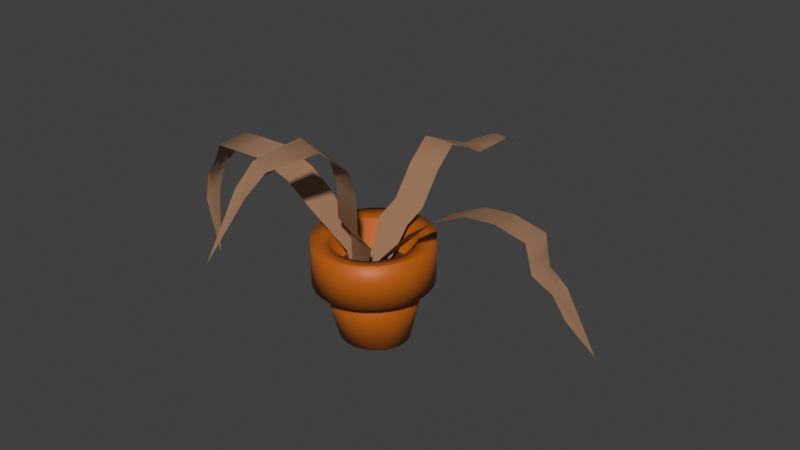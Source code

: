 # Source: maceta_1_.blend  (saved by Blender 4.5.88; exported with 4.5.12 LTS)
import bpy
from mathutils import Matrix  # noqa: F401  (used for matrix-valued properties, if any)

bpy.ops.wm.read_factory_settings(use_empty=True)
scene = bpy.context.scene
scene.name = 'Scene'

# ---- collections
col_collection = bpy.data.collections.new('Collection'); scene.collection.children.link(col_collection)

# ---- materials (node trees are filled in below, after node groups)
mat_material_003 = bpy.data.materials.new('Material.003')
mat_material_003.use_transparent_shadow = False
mat_material_004 = bpy.data.materials.new('Material.004')
mat_material_004.use_transparent_shadow = False
mat_material_005 = bpy.data.materials.new('Material.005')
mat_material_005.use_transparent_shadow = False
mat_material_006 = bpy.data.materials.new('Material.006')
mat_material_006.use_transparent_shadow = False

# ---- material node trees
mat_material_003.use_nodes = True; mat_material_003.node_tree.nodes.clear()
_N = mat_material_003.node_tree.nodes; _L = mat_material_003.node_tree.links
n0 = _N.new('ShaderNodeBsdfPrincipled'); n0.name = 'Principled BSDF'; n0.location = (10, 300)
n0.distribution = 'GGX'
n0.subsurface_method = 'RANDOM_WALK_SKIN'
n0.inputs[3].default_value = 1.45
n0.inputs[27].default_value = (0.0, 0.0, 0.0, 1.0)
n0.inputs[28].default_value = 1.0
n1 = _N.new('ShaderNodeOutputMaterial'); n1.name = 'Material Output'; n1.location = (300, 300)
_L.new(n0.outputs[0], n1.inputs[0])
n1.is_active_output = True
mat_material_004.use_nodes = True; mat_material_004.node_tree.nodes.clear()
_N = mat_material_004.node_tree.nodes; _L = mat_material_004.node_tree.links
n0 = _N.new('ShaderNodeBsdfPrincipled'); n0.name = 'Principled BSDF'; n0.location = (10, 300)
n0.distribution = 'GGX'
n0.subsurface_method = 'RANDOM_WALK_SKIN'
n0.inputs[0].default_value = (0.3506, 0.19, 0.1051, 1.0)
n0.inputs[3].default_value = 1.45
n0.inputs[27].default_value = (0.0, 0.0, 0.0, 1.0)
n0.inputs[28].default_value = 1.0
n1 = _N.new('ShaderNodeOutputMaterial'); n1.name = 'Material Output'; n1.location = (300, 300)
_L.new(n0.outputs[0], n1.inputs[0])
n1.is_active_output = True
mat_material_005.use_nodes = True; mat_material_005.node_tree.nodes.clear()
_N = mat_material_005.node_tree.nodes; _L = mat_material_005.node_tree.links
n0 = _N.new('ShaderNodeBsdfPrincipled'); n0.name = 'Principled BSDF'; n0.location = (10, 300)
n0.distribution = 'GGX'
n0.subsurface_method = 'RANDOM_WALK_SKIN'
n0.inputs[0].default_value = (0.07658, 0.02862, 0.02233, 1.0)
n0.inputs[3].default_value = 1.45
n0.inputs[27].default_value = (0.0, 0.0, 0.0, 1.0)
n0.inputs[28].default_value = 1.0
n1 = _N.new('ShaderNodeOutputMaterial'); n1.name = 'Material Output'; n1.location = (300, 300)
_L.new(n0.outputs[0], n1.inputs[0])
n1.is_active_output = True
mat_material_006.use_nodes = True; mat_material_006.node_tree.nodes.clear()
_N = mat_material_006.node_tree.nodes; _L = mat_material_006.node_tree.links
n0 = _N.new('ShaderNodeBsdfPrincipled'); n0.name = 'Principled BSDF'; n0.location = (10, 300)
n0.distribution = 'GGX'
n0.subsurface_method = 'RANDOM_WALK_SKIN'
n0.inputs[0].default_value = (0.477, 0.1046, 0.0001538, 1.0)
n0.inputs[3].default_value = 1.45
n0.inputs[27].default_value = (0.0, 0.0, 0.0, 1.0)
n0.inputs[28].default_value = 1.0
n1 = _N.new('ShaderNodeOutputMaterial'); n1.name = 'Material Output'; n1.location = (300, 300)
_L.new(n0.outputs[0], n1.inputs[0])
n1.is_active_output = True

# ---- world
world_world = bpy.data.worlds.new('World'); scene.world = world_world
world_world.use_nodes = True; world_world.node_tree.nodes.clear()
_N = world_world.node_tree.nodes; _L = world_world.node_tree.links
n0 = _N.new('ShaderNodeOutputWorld'); n0.name = 'World Output'; n0.location = (200, 100)
n1 = _N.new('ShaderNodeBackground'); n1.name = 'Background'; n1.location = (-200, 100)
n1.inputs[0].default_value = (0.05088, 0.05088, 0.05088, 1.0)
_L.new(n1.outputs[0], n0.inputs[0])
n0.is_active_output = True
world_world.color = (0.05088, 0.05088, 0.05088)
world_world.use_sun_shadow = False
world_world.sun_shadow_jitter_overblur = 0.0

# ---- meshes
me_cylinder = bpy.data.meshes.new('Cylinder')
me_cylinder.from_pydata([(-3.614e-09, 0.6599, -0.6575), (6.691e-09, 0.5677, -0.4357), (0.1443, 0.6472, -0.6575), (0.1108, 0.5568, -0.4357), (0.2831, 0.6096, -0.6575), (0.2173, 0.5245, -0.4357), (0.411, 0.5487, -0.6575), (0.3154, 0.472, -0.4357), (0.523, 0.4666, -0.6575), (0.4014, 0.4014, -0.4357), (0.615, 0.3666, -0.6575), (0.472, 0.3154, -0.4357), (0.6834, 0.2525, -0.6575), (0.5245, 0.2173, -0.4357), (0.7255, 0.1287, -0.6575), (0.5568, 0.1108, -0.4357), (0.7397, -6.255e-09, -0.6575), (0.5677, 2.743e-09, -0.4357), (0.7255, -0.1287, -0.6575), (0.5568, -0.1108, -0.4357), (0.6834, -0.2525, -0.6575), (0.5245, -0.2173, -0.4357), (0.615, -0.3666, -0.6575), (0.472, -0.3154, -0.4357), (0.523, -0.4666, -0.6575), (0.4014, -0.4014, -0.4357), (0.411, -0.5487, -0.6575), (0.3154, -0.472, -0.4357), (0.2831, -0.6096, -0.6575), (0.2173, -0.5245, -0.4357), (0.1443, -0.6472, -0.6575), (0.1108, -0.5568, -0.4357), (-3.614e-09, -0.6599, -0.6575), (6.691e-09, -0.5677, -0.4357), (-0.1443, -0.6472, -0.6575), (-0.1108, -0.5568, -0.4357), (-0.2831, -0.6096, -0.6575), (-0.2173, -0.5245, -0.4357), (-0.411, -0.5487, -0.6575), (-0.3154, -0.472, -0.4357), (-0.523, -0.4666, -0.6575), (-0.4014, -0.4014, -0.4357), (-0.615, -0.3666, -0.6575), (-0.472, -0.3154, -0.4357), (-0.6834, -0.2525, -0.6575), (-0.5245, -0.2173, -0.4357), (-0.7255, -0.1287, -0.6575), (-0.5568, -0.1108, -0.4357), (-0.7397, -6.255e-09, -0.6575), (-0.5677, 2.743e-09, -0.4357), (-0.7255, 0.1287, -0.6575), (-0.5568, 0.1108, -0.4357), (-0.6834, 0.2525, -0.6575), (-0.5245, 0.2173, -0.4357), (-0.615, 0.3666, -0.6575), (-0.472, 0.3154, -0.4357), (-0.523, 0.4666, -0.6575), (-0.4014, 0.4014, -0.4357), (-0.411, 0.5487, -0.6575), (-0.3154, 0.472, -0.4357), (-0.2831, 0.6096, -0.6575), (-0.2173, 0.5245, -0.4357), (-0.1443, 0.6472, -0.6575), (-0.1108, 0.5568, -0.4357), (0.0, 1.0, 0.3759), (0.1951, 0.9808, 0.3759), (0.3827, 0.9239, 0.3759), (0.5556, 0.8315, 0.3759), (0.7071, 0.7071, 0.3759), (0.8315, 0.5556, 0.3759), (0.9239, 0.3827, 0.3759), (0.9808, 0.1951, 0.3759), (1.0, 0.0, 0.3759), (0.9808, -0.1951, 0.3759), (0.9239, -0.3827, 0.3759), (0.8315, -0.5556, 0.3759), (0.7071, -0.7071, 0.3759), (0.5556, -0.8315, 0.3759), (0.3827, -0.9239, 0.3759), (0.1951, -0.9808, 0.3759), (0.0, -1.0, 0.3759), (-0.1951, -0.9808, 0.3759), (-0.3827, -0.9239, 0.3759), (-0.5556, -0.8315, 0.3759), (-0.7071, -0.7071, 0.3759), (-0.8315, -0.5556, 0.3759), (-0.9239, -0.3827, 0.3759), (-0.9808, -0.1951, 0.3759), (-1.0, 0.0, 0.3759), (-0.9808, 0.1951, 0.3759), (-0.9239, 0.3827, 0.3759), (-0.8315, 0.5556, 0.3759), (-0.7071, 0.7071, 0.3759), (-0.5556, 0.8315, 0.3759), (-0.3827, 0.9239, 0.3759), (-0.1951, 0.9808, 0.3759), (0.1951, 0.9808, 1.0), (0.0, 1.0, 1.0), (0.3827, 0.9239, 1.0), (0.5556, 0.8315, 1.0), (0.7071, 0.7071, 1.0), (0.8315, 0.5556, 1.0), (0.9239, 0.3827, 1.0), (0.9808, 0.1951, 1.0), (1.0, 0.0, 1.0), (0.9808, -0.1951, 1.0), (0.9239, -0.3827, 1.0), (0.8315, -0.5556, 1.0), (0.7071, -0.7071, 1.0), (0.5556, -0.8315, 1.0), (0.3827, -0.9239, 1.0), (0.1951, -0.9808, 1.0), (0.0, -1.0, 1.0), (-0.1951, -0.9808, 1.0), (-0.3827, -0.9239, 1.0), (-0.5556, -0.8315, 1.0), (-0.7071, -0.7071, 1.0), (-0.8315, -0.5556, 1.0), (-0.9239, -0.3827, 1.0), (-0.9808, -0.1951, 1.0), (-1.0, 0.0, 1.0), (-0.9808, 0.1951, 1.0), (-0.9239, 0.3827, 1.0), (-0.8315, 0.5556, 1.0), (-0.7071, 0.7071, 1.0), (-0.5556, 0.8315, 1.0), (-0.3827, 0.9239, 1.0), (-0.1951, 0.9808, 1.0), (0.1644, 0.8264, 1.0), (0.0, 0.8426, 1.0), (0.3225, 0.7785, 1.0), (0.4681, 0.7006, 1.0), (0.5958, 0.5958, 1.0), (0.7006, 0.4681, 1.0), (0.7785, 0.3225, 1.0), (0.8264, 0.1644, 1.0), (0.8426, 0.0, 1.0), (0.8264, -0.1644, 1.0), (0.7785, -0.3225, 1.0), (0.7006, -0.4681, 1.0), (0.5958, -0.5958, 1.0), (0.4681, -0.7006, 1.0), (0.3225, -0.7785, 1.0), (0.1644, -0.8264, 1.0), (0.0, -0.8426, 1.0), (-0.1644, -0.8264, 1.0), (-0.3225, -0.7785, 1.0), (-0.4681, -0.7006, 1.0), (-0.5958, -0.5958, 1.0), (-0.7006, -0.4681, 1.0), (-0.7785, -0.3225, 1.0), (-0.8264, -0.1644, 1.0), (-0.8426, 0.0, 1.0), (-0.8264, 0.1644, 1.0), (-0.7785, 0.3225, 1.0), (-0.7006, 0.4681, 1.0), (-0.5958, 0.5958, 1.0), (-0.4681, 0.7006, 1.0), (-0.3225, 0.7785, 1.0), (-0.1644, 0.8264, 1.0), (-0.4564, 1.102, 1.06), (-0.6626, 0.9916, 1.06), (-0.8433, 0.8433, 1.06), (-0.9916, 0.6626, 1.06), (-1.102, 0.4564, 1.06), (-1.17, 0.2327, 1.06), (-1.193, -7.498e-10, 1.06), (-1.17, -0.2327, 1.06), (-1.102, -0.4564, 1.06), (-0.9916, -0.6626, 1.06), (-0.8433, -0.8433, 1.06), (-0.6626, -0.9916, 1.06), (-0.4564, -1.102, 1.06), (-0.2327, -1.17, 1.06), (-5.395e-10, -1.193, 1.06), (0.2327, -1.17, 1.06), (0.4564, -1.102, 1.06), (0.6626, -0.9916, 1.06), (0.8433, -0.8433, 1.06), (0.9916, -0.6626, 1.06), (1.102, -0.4564, 1.06), (1.17, -0.2327, 1.06), (1.193, -7.498e-10, 1.06), (1.17, 0.2327, 1.06), (1.102, 0.4564, 1.06), (0.9916, 0.6626, 1.06), (0.8433, 0.8433, 1.06), (0.6626, 0.9916, 1.06), (0.4564, 1.102, 1.06), (-5.395e-10, 1.193, 0.688), (-5.395e-10, 1.193, 1.06), (0.2327, 1.17, 1.06), (0.1951, 0.9808, 1.0), (0.0, 1.0, 1.0), (0.3827, 0.9239, 1.0), (0.5556, 0.8315, 1.0), (0.7071, 0.7071, 1.0), (0.8315, 0.5556, 1.0), (0.9239, 0.3827, 1.0), (0.9808, 0.1951, 1.0), (1.0, 0.0, 1.0), (0.9808, -0.1951, 1.0), (0.9239, -0.3827, 1.0), (0.8315, -0.5556, 1.0), (0.7071, -0.7071, 1.0), (0.5556, -0.8315, 1.0), (0.3827, -0.9239, 1.0), (0.1951, -0.9808, 1.0), (0.0, -1.0, 1.0), (-0.1951, -0.9808, 1.0), (-0.3827, -0.9239, 1.0), (-0.5556, -0.8315, 1.0), (-0.7071, -0.7071, 1.0), (-0.8315, -0.5556, 1.0), (-0.9239, -0.3827, 1.0), (-0.9808, -0.1951, 1.0), (-1.0, 0.0, 1.0), (-0.9808, 0.1951, 1.0), (-0.9239, 0.3827, 1.0), (-0.8315, 0.5556, 1.0), (-0.7071, 0.7071, 1.0), (-0.5556, 0.8315, 1.0), (-0.3827, 0.9239, 1.0), (-0.1951, 0.9808, 1.0), (0.1951, 0.9808, 0.3759), (0.3827, 0.9239, 0.3759), (0.5556, 0.8315, 0.3759), (0.7071, 0.7071, 0.3759), (0.8315, 0.5556, 0.3759), (0.9239, 0.3827, 0.3759), (0.9808, 0.1951, 0.3759), (1.0, 0.0, 0.3759), (0.9808, -0.1951, 0.3759), (0.9239, -0.3827, 0.3759), (0.8315, -0.5556, 0.3759), (0.7071, -0.7071, 0.3759), (0.5556, -0.8315, 0.3759), (0.3827, -0.9239, 0.3759), (0.1951, -0.9808, 0.3759), (0.0, -1.0, 0.3759), (-0.1951, -0.9808, 0.3759), (-0.3827, -0.9239, 0.3759), (-0.5556, -0.8315, 0.3759), (-0.7071, -0.7071, 0.3759), (-0.8315, -0.5556, 0.3759), (-0.9239, -0.3827, 0.3759), (-0.9808, -0.1951, 0.3759), (-1.0, 0.0, 0.3759), (-0.9808, 0.1951, 0.3759), (-0.9239, 0.3827, 0.3759), (-0.8315, 0.5556, 0.3759), (-0.7071, 0.7071, 0.3759), (-0.5556, 0.8315, 0.3759), (-0.3827, 0.9239, 0.3759), (-0.1951, 0.9808, 0.3759), (0.0, 1.0, 0.3759), (-0.2327, 1.17, 1.06), (0.2327, 1.17, 0.688), (0.2327, 1.17, 0.3158), (0.4564, 1.102, 0.688), (0.4564, 1.102, 0.3158), (0.6626, 0.9916, 0.688), (0.6626, 0.9916, 0.3158), (0.8433, 0.8433, 0.688), (0.8433, 0.8433, 0.3158), (0.9916, 0.6626, 0.688), (0.9916, 0.6626, 0.3158), (1.102, 0.4564, 0.688), (1.102, 0.4564, 0.3158), (1.17, 0.2327, 0.688), (1.17, 0.2327, 0.3158), (1.193, -7.498e-10, 0.688), (1.193, -7.498e-10, 0.3158), (1.17, -0.2327, 0.688), (1.17, -0.2327, 0.3158), (1.102, -0.4564, 0.688), (1.102, -0.4564, 0.3158), (0.9916, -0.6626, 0.688), (0.9916, -0.6626, 0.3158), (0.8433, -0.8433, 0.688), (0.8433, -0.8433, 0.3158), (0.6626, -0.9916, 0.688), (0.6626, -0.9916, 0.3158), (0.4564, -1.102, 0.688), (0.4564, -1.102, 0.3158), (0.2327, -1.17, 0.688), (0.2327, -1.17, 0.3158), (-5.395e-10, -1.193, 0.688), (-5.395e-10, -1.193, 0.3158), (-0.2327, -1.17, 0.688), (-0.2327, -1.17, 0.3158), (-0.4564, -1.102, 0.688), (-0.4564, -1.102, 0.3158), (-0.6626, -0.9916, 0.688), (-0.6626, -0.9916, 0.3158), (-0.8433, -0.8433, 0.688), (-0.8433, -0.8433, 0.3158), (-0.9916, -0.6626, 0.688), (-0.9916, -0.6626, 0.3158), (-1.102, -0.4564, 0.688), (-1.102, -0.4564, 0.3158), (-1.17, -0.2327, 0.688), (-1.17, -0.2327, 0.3158), (-1.193, -7.498e-10, 0.688), (-1.193, -7.498e-10, 0.3158), (-1.17, 0.2327, 0.688), (-1.17, 0.2327, 0.3158), (-1.102, 0.4564, 0.688), (-1.102, 0.4564, 0.3158), (-0.9916, 0.6626, 0.688), (-0.9916, 0.6626, 0.3158), (-0.8433, 0.8433, 0.688), (-0.8433, 0.8433, 0.3158), (-0.6626, 0.9916, 0.688), (-0.6626, 0.9916, 0.3158), (-0.4564, 1.102, 0.688), (-0.4564, 1.102, 0.3158), (-0.2327, 1.17, 0.688), (-0.2327, 1.17, 0.3158), (-5.395e-10, 1.193, 0.3158), (4.403e-09, 0.8922, 0.514), (0.1741, 0.875, 0.514), (0.3414, 0.8243, 0.514), (0.4957, 0.7418, 0.514), (0.6309, 0.6309, 0.514), (0.7418, 0.4957, 0.514), (0.8243, 0.3414, 0.514), (0.875, 0.1741, 0.514), (0.8922, 2.643e-09, 0.514), (0.875, -0.1741, 0.514), (0.8243, -0.3414, 0.514), (0.7418, -0.4957, 0.514), (0.6309, -0.6309, 0.514), (0.4957, -0.7418, 0.514), (0.3414, -0.8243, 0.514), (0.1741, -0.875, 0.514), (4.403e-09, -0.8922, 0.514), (-0.1741, -0.875, 0.514), (-0.3414, -0.8243, 0.514), (-0.4957, -0.7418, 0.514), (-0.6309, -0.6309, 0.514), (-0.7418, -0.4957, 0.514), (-0.8243, -0.3414, 0.514), (-0.875, -0.1741, 0.514), (-0.8922, 2.643e-09, 0.514), (-0.875, 0.1741, 0.514), (-0.8243, 0.3414, 0.514), (-0.7418, 0.4957, 0.514), (-0.6309, 0.6309, 0.514), (-0.4957, 0.7418, 0.514), (-0.3414, 0.8243, 0.514), (-0.1741, 0.875, 0.514), (-0.1939, -0.04746, 0.3395), (0.1939, -0.04746, 0.3395), (-0.1672, 3.913, 1.683), (0.2021, 3.904, 1.681), (-0.3667, 2.38, 1.959), (-0.343, 0.5589, 1.145), (0.343, 0.5589, 1.145), (0.319, 2.363, 1.955), (-4.219e-17, -0.04746, 0.3395), (0.03675, 4.6, 1.344), (2.425e-18, 0.5589, 1.145), (-0.02389, 2.372, 1.957), (-0.3608, 1.928, 2.125), (-0.3549, 1.473, 1.801), (-0.3489, 1.017, 1.295), (0.3369, 1.013, 1.294), (0.3309, 1.464, 1.799), (0.3249, 1.915, 2.122), (-0.006012, 1.015, 1.295), (-0.01198, 1.468, 1.8), (-0.01796, 1.921, 2.123), (0.2816, 2.855, 1.72), (0.2427, 3.369, 1.701), (-0.2365, 3.381, 1.704), (-0.303, 2.87, 1.724), (-0.004528, 3.083, 1.738), (0.01568, 3.826, 1.736), (0.05355, -0.3416, 0.131), (-0.3183, -0.243, 0.1621), (-0.208, -2.857, 2.534), (-0.561, -2.756, 2.558), (0.1382, -1.471, 2.878), (0.3081, -0.4189, 1.067), (-0.3496, -0.2446, 1.122), (-0.5172, -1.285, 2.922), (-0.1324, -0.2923, 0.1466), (-0.4137, -3.572, 1.742), (-0.02078, -0.3318, 1.094), (-0.1895, -1.378, 2.9), (0.3445, -0.9969, 2.497), (0.3329, -0.8037, 2.023), (0.2709, -0.7152, 1.396), (-0.3861, -0.5378, 1.448), (-0.3237, -0.6234, 2.072), (-0.3114, -0.8136, 2.544), (-0.0576, -0.6265, 1.422), (0.004596, -0.7136, 2.048), (0.01654, -0.9053, 2.521), (-0.616, -1.84, 2.854), (-0.6179, -2.289, 2.822), (-0.1599, -2.419, 2.791), (-0.05717, -1.998, 2.817), (-0.3548, -2.092, 2.853), (-0.3682, -2.707, 2.616), (-0.617, -2.064, 2.838), (-0.1085, -2.208, 2.804), (-0.3735, -2.399, 2.782), (-0.4567, -0.2554, 0.7675), (-0.4606, 0.1126, 0.8035), (-4.3, -0.4276, 0.7591), (-4.294, -0.07709, 0.7937), (-3.675, -0.4863, 1.897), (-1.229, -0.4885, 1.422), (-1.236, 0.1625, 1.486), (-3.663, 0.1645, 1.961), (-0.4587, -0.07142, 0.7855), (-4.037, -0.3854, -0.2263), (-1.232, -0.163, 1.454), (-3.669, -0.1609, 1.929), (-2.976, -0.5996, 1.978), (-2.395, -0.5629, 1.964), (-1.743, -0.5018, 1.732), (-1.745, 0.1491, 1.796), (-2.393, 0.08803, 2.028), (-2.969, 0.05125, 2.042), (-1.744, -0.1764, 1.764), (-2.394, -0.2374, 1.996), (-2.972, -0.2742, 2.01), (-3.976, 0.1522, 1.556), (-4.243, 0.06946, 1.251), (-4.251, -0.3854, 1.206), (-3.986, -0.4027, 1.501), (-4.114, -0.1401, 1.428), (-4.296, -0.2474, 0.8863), (-4.11, 0.1108, 1.403), (-4.119, -0.394, 1.354), (-4.251, -0.1815, 1.186), (-0.3092, -0.2554, 0.3611), (-0.3131, 0.1126, 0.3971), (-0.3111, -0.07142, 0.3791), (0.3204, 0.05506, 0.7675), (0.3466, -0.3122, 0.8035), (4.269, 0.4387, 0.8051), (4.27, 0.08848, 0.8417), (3.52, 0.463, 1.897), (1.077, 0.3302, 1.422), (1.123, -0.3193, 1.486), (3.547, -0.1874, 1.961), (0.3335, -0.1286, 0.7855), (4.713, 0.3821, 0.2988), (1.1, 0.005474, 1.454), (3.533, 0.1378, 1.929), (2.814, 0.5375, 1.978), (2.237, 0.4688, 1.964), (1.59, 0.3719, 1.732), (1.631, -0.2778, 1.796), (2.274, -0.1811, 2.028), (2.847, -0.1127, 2.042), (1.611, 0.04706, 1.764), (2.256, 0.1438, 1.996), (2.83, 0.2124, 2.01), (3.689, -0.1579, 1.492), (4.054, -0.06063, 1.267), (4.053, 0.3939, 1.219), (3.687, 0.3966, 1.434), (3.816, 0.1415, 1.4), (4.227, 0.2587, 0.9279), (3.871, -0.1093, 1.379), (3.87, 0.3953, 1.326), (4.073, 0.1904, 1.203), (0.1731, 0.04692, 0.3611), (0.1992, -0.3203, 0.3971), (0.1862, -0.1367, 0.3791), (3.603, 0.4298, 1.665), (3.618, -0.1727, 1.726), (3.693, 0.1396, 1.665)], [], [(93, 92, 251, 252), (104, 105, 201, 200), (67, 66, 225, 226), (94, 93, 252, 253), (68, 67, 226, 227), (121, 122, 218, 217), (95, 94, 253, 254), (69, 68, 227, 228), (112, 113, 209, 208), (64, 95, 254, 255), (103, 104, 200, 199), (70, 69, 228, 229), (71, 70, 229, 230), (120, 121, 217, 216), (72, 71, 230, 231), (111, 112, 208, 207), (102, 103, 199, 198), (73, 72, 231, 232), (74, 73, 232, 233), (119, 120, 216, 215), (75, 74, 233, 234), (110, 111, 207, 206), (101, 102, 198, 197), (76, 75, 234, 235), (127, 97, 193, 223), (77, 76, 235, 236), (118, 119, 215, 214), (78, 77, 236, 237), (109, 110, 206, 205), (100, 101, 197, 196), (3, 1, 63, 61, 59, 57, 55, 53, 51, 49, 47, 45, 43, 41, 39, 37, 35, 33, 31, 29, 27, 25, 23, 21, 19, 17, 15, 13, 11, 9, 7, 5), (79, 78, 237, 238), (126, 127, 223, 222), (0, 2, 4, 6, 8, 10, 12, 14, 16, 18, 20, 22, 24, 26, 28, 30, 32, 34, 36, 38, 40, 42, 44, 46, 48, 50, 52, 54, 56, 58, 60, 62), (62, 95, 64, 0), (60, 94, 95, 62), (58, 93, 94, 60), (56, 92, 93, 58), (54, 91, 92, 56), (52, 90, 91, 54), (50, 89, 90, 52), (48, 88, 89, 50), (46, 87, 88, 48), (44, 86, 87, 46), (42, 85, 86, 44), (40, 84, 85, 42), (38, 83, 84, 40), (36, 82, 83, 38), (34, 81, 82, 36), (32, 80, 81, 34), (30, 79, 80, 32), (28, 78, 79, 30), (26, 77, 78, 28), (24, 76, 77, 26), (22, 75, 76, 24), (20, 74, 75, 22), (18, 73, 74, 20), (16, 72, 73, 18), (14, 71, 72, 16), (12, 70, 71, 14), (10, 69, 70, 12), (8, 68, 69, 10), (6, 67, 68, 8), (4, 66, 67, 6), (2, 65, 66, 4), (0, 64, 65, 2), (129, 128, 96, 97), (128, 130, 98, 96), (130, 131, 99, 98), (131, 132, 100, 99), (132, 133, 101, 100), (133, 134, 102, 101), (134, 135, 103, 102), (135, 136, 104, 103), (136, 137, 105, 104), (137, 138, 106, 105), (138, 139, 107, 106), (139, 140, 108, 107), (140, 141, 109, 108), (141, 142, 110, 109), (142, 143, 111, 110), (143, 144, 112, 111), (144, 145, 113, 112), (145, 146, 114, 113), (146, 147, 115, 114), (147, 148, 116, 115), (148, 149, 117, 116), (149, 150, 118, 117), (150, 151, 119, 118), (151, 152, 120, 119), (152, 153, 121, 120), (153, 154, 122, 121), (154, 155, 123, 122), (155, 156, 124, 123), (156, 157, 125, 124), (157, 158, 126, 125), (158, 159, 127, 126), (159, 129, 97, 127), (1, 3, 128, 129), (3, 5, 130, 128), (5, 7, 131, 130), (7, 9, 132, 131), (9, 11, 133, 132), (11, 13, 134, 133), (13, 15, 135, 134), (15, 17, 136, 135), (17, 19, 137, 136), (19, 21, 138, 137), (21, 23, 139, 138), (23, 25, 140, 139), (25, 27, 141, 140), (27, 29, 142, 141), (29, 31, 143, 142), (31, 33, 144, 143), (33, 35, 145, 144), (35, 37, 146, 145), (37, 39, 147, 146), (39, 41, 148, 147), (41, 43, 149, 148), (43, 45, 150, 149), (45, 47, 151, 150), (47, 49, 152, 151), (49, 51, 153, 152), (51, 53, 154, 153), (53, 55, 155, 154), (55, 57, 156, 155), (57, 59, 157, 156), (59, 61, 158, 157), (61, 63, 159, 158), (63, 1, 129, 159), (80, 79, 238, 239), (117, 118, 214, 213), (81, 80, 239, 240), (108, 109, 205, 204), (82, 81, 240, 241), (99, 100, 196, 195), (125, 126, 222, 221), (83, 82, 241, 242), (116, 117, 213, 212), (84, 83, 242, 243), (107, 108, 204, 203), (85, 84, 243, 244), (98, 99, 195, 194), (124, 125, 221, 220), (86, 85, 244, 245), (115, 116, 212, 211), (87, 86, 245, 246), (106, 107, 203, 202), (88, 87, 246, 247), (96, 98, 194, 192), (123, 124, 220, 219), (89, 88, 247, 248), (114, 115, 211, 210), (90, 89, 248, 249), (105, 106, 202, 201), (91, 90, 249, 250), (65, 64, 255, 224), (122, 123, 219, 218), (97, 96, 192, 193), (92, 91, 250, 251), (66, 65, 224, 225), (113, 114, 210, 209), (252, 251, 312, 314), (226, 225, 260, 262), (205, 206, 176, 177), (253, 252, 314, 316), (227, 226, 262, 264), (204, 205, 177, 178), (254, 253, 316, 318), (228, 227, 264, 266), (203, 204, 178, 179), (255, 254, 318, 319), (229, 228, 266, 268), (202, 203, 179, 180), (230, 229, 268, 270), (201, 202, 180, 181), (231, 230, 270, 272), (200, 201, 181, 182), (232, 231, 272, 274), (199, 200, 182, 183), (233, 232, 274, 276), (198, 199, 183, 184), (234, 233, 276, 278), (197, 198, 184, 185), (223, 193, 190, 256), (235, 234, 278, 280), (196, 197, 185, 186), (222, 223, 256, 160), (236, 235, 280, 282), (195, 196, 186, 187), (221, 222, 160, 161), (237, 236, 282, 284), (194, 195, 187, 188), (220, 221, 161, 162), (238, 237, 284, 286), (192, 194, 188, 191), (219, 220, 162, 163), (239, 238, 286, 288), (218, 219, 163, 164), (240, 239, 288, 290), (193, 192, 191, 190), (217, 218, 164, 165), (241, 240, 290, 292), (216, 217, 165, 166), (242, 241, 292, 294), (215, 216, 166, 167), (243, 242, 294, 296), (214, 215, 167, 168), (244, 243, 296, 298), (213, 214, 168, 169), (245, 244, 298, 300), (212, 213, 169, 170), (246, 245, 300, 302), (211, 212, 170, 171), (247, 246, 302, 304), (210, 211, 171, 172), (248, 247, 304, 306), (209, 210, 172, 173), (249, 248, 306, 308), (208, 209, 173, 174), (250, 249, 308, 310), (224, 255, 319, 258), (207, 208, 174, 175), (251, 250, 310, 312), (225, 224, 258, 260), (206, 207, 175, 176), (189, 190, 191, 257), (257, 191, 188, 259), (259, 188, 187, 261), (261, 187, 186, 263), (263, 186, 185, 265), (265, 185, 184, 267), (267, 184, 183, 269), (269, 183, 182, 271), (271, 182, 181, 273), (273, 181, 180, 275), (275, 180, 179, 277), (277, 179, 178, 279), (279, 178, 177, 281), (281, 177, 176, 283), (283, 176, 175, 285), (285, 175, 174, 287), (287, 174, 173, 289), (289, 173, 172, 291), (291, 172, 171, 293), (293, 171, 170, 295), (295, 170, 169, 297), (297, 169, 168, 299), (299, 168, 167, 301), (301, 167, 166, 303), (303, 166, 165, 305), (305, 165, 164, 307), (307, 164, 163, 309), (309, 163, 162, 311), (311, 162, 161, 313), (313, 161, 160, 315), (315, 160, 256, 317), (317, 256, 190, 189), (318, 317, 189, 319), (316, 315, 317, 318), (314, 313, 315, 316), (312, 311, 313, 314), (310, 309, 311, 312), (308, 307, 309, 310), (306, 305, 307, 308), (304, 303, 305, 306), (302, 301, 303, 304), (300, 299, 301, 302), (298, 297, 299, 300), (296, 295, 297, 298), (294, 293, 295, 296), (292, 291, 293, 294), (290, 289, 291, 292), (288, 287, 289, 290), (286, 285, 287, 288), (284, 283, 285, 286), (282, 281, 283, 284), (280, 279, 281, 282), (278, 277, 279, 280), (276, 275, 277, 278), (274, 273, 275, 276), (272, 271, 273, 274), (270, 269, 271, 272), (268, 267, 269, 270), (266, 265, 267, 268), (264, 263, 265, 266), (262, 261, 263, 264), (260, 259, 261, 262), (258, 257, 259, 260), (319, 189, 257, 258), (321, 320, 351, 350, 349, 348, 347, 346, 345, 344, 343, 342, 341, 340, 339, 338, 337, 336, 335, 334, 333, 332, 331, 330, 329, 328, 327, 326, 325, 324, 323, 322), (378, 374, 355, 361), (360, 353, 358, 362), (372, 369, 359, 363), (364, 372, 363, 356), (352, 360, 362, 357), (375, 378, 361, 354), (357, 362, 370, 366), (366, 370, 371, 365), (365, 371, 372, 364), (362, 358, 367, 370), (370, 367, 368, 371), (371, 368, 369, 372), (356, 363, 377, 376), (376, 377, 378, 375), (363, 359, 373, 377), (377, 373, 374, 378), (405, 401, 382, 388), (387, 380, 385, 389), (399, 396, 386, 390), (391, 399, 390, 383), (379, 387, 389, 384), (402, 405, 388, 381), (384, 389, 397, 393), (393, 397, 398, 392), (392, 398, 399, 391), (389, 385, 394, 397), (397, 394, 395, 398), (398, 395, 396, 399), (383, 390, 404, 403), (407, 408, 405, 402), (390, 386, 400, 404), (408, 406, 401, 405), (404, 400, 406, 408), (403, 404, 408, 407), (435, 431, 412, 418), (417, 410, 415, 419), (429, 426, 416, 420), (421, 429, 420, 413), (409, 417, 419, 414), (432, 435, 418, 411), (414, 419, 427, 423), (423, 427, 428, 422), (422, 428, 429, 421), (419, 415, 424, 427), (427, 424, 425, 428), (428, 425, 426, 429), (413, 420, 434, 433), (437, 438, 435, 432), (420, 416, 430, 434), (438, 436, 431, 435), (434, 430, 436, 438), (433, 434, 438, 437), (417, 409, 439, 441), (410, 417, 441, 440), (468, 464, 445, 451), (450, 443, 448, 452), (462, 459, 449, 453), (454, 462, 453, 446), (442, 450, 452, 447), (465, 468, 451, 444), (447, 452, 460, 456), (456, 460, 461, 455), (455, 461, 462, 454), (452, 448, 457, 460), (460, 457, 458, 461), (461, 458, 459, 462), (475, 477, 467, 466), (470, 471, 468, 465), (477, 476, 463, 467), (471, 469, 464, 468), (467, 463, 469, 471), (466, 467, 471, 470), (450, 442, 472, 474), (443, 450, 474, 473), (453, 449, 476, 477), (446, 453, 477, 475)])
me_cylinder.polygons.foreach_set('use_smooth', [True] * 367)
me_cylinder.polygons.foreach_set('material_index', [3, 3, 3, 3, 3, 3, 3, 3, 3, 3, 3, 3, 3, 3, 3, 3, 3, 3, 3, 3, 3, 3, 3, 3, 3, 3, 3, 3, 3, 3, 3, 3, 3, 3, 3, 3, 3, 3, 3, 3, 3, 3, 3, 3, 3, 3, 3, 3, 3, 3, 3, 3, 3, 3, 3, 3, 3, 3, 3, 3, 3, 3, 3, 3, 3, 3, 3, 3, 3, 3, 3, 3, 3, 3, 3, 3, 3, 3, 3, 3, 3, 3, 3, 3, 3, 3, 3, 3, 3, 3, 3, 3, 3, 3, 3, 3, 3, 3, 3, 3, 3, 3, 3, 3, 3, 3, 3, 3, 3, 3, 3, 3, 3, 3, 3, 3, 3, 3, 3, 3, 3, 3, 3, 3, 3, 3, 3, 3, 3, 3, 3, 3, 3, 3, 3, 3, 3, 3, 3, 3, 3, 3, 3, 3, 3, 3, 3, 3, 3, 3, 3, 3, 3, 3, 3, 3, 3, 3, 3, 3, 3, 3, 3, 3, 3, 3, 3, 3, 3, 3, 3, 3, 3, 3, 3, 3, 3, 3, 3, 3, 3, 3, 3, 3, 3, 3, 3, 3, 3, 3, 3, 3, 3, 3, 3, 3, 3, 3, 3, 3, 3, 3, 3, 3, 3, 3, 3, 3, 3, 3, 3, 3, 3, 3, 3, 3, 3, 3, 3, 3, 3, 3, 3, 3, 3, 3, 3, 3, 3, 3, 3, 3, 3, 3, 3, 3, 3, 3, 3, 3, 3, 3, 3, 3, 3, 3, 3, 3, 3, 3, 3, 3, 3, 3, 3, 3, 3, 3, 3, 3, 3, 3, 3, 3, 3, 3, 3, 3, 3, 3, 3, 3, 3, 3, 3, 3, 3, 3, 3, 3, 3, 3, 3, 3, 3, 3, 3, 3, 3, 3, 2, 1, 1, 1, 1, 1, 1, 1, 1, 1, 1, 1, 1, 1, 1, 1, 1, 1, 1, 1, 1, 1, 1, 1, 1, 1, 1, 1, 1, 1, 1, 1, 1, 1, 1, 1, 1, 1, 1, 1, 1, 1, 1, 1, 1, 1, 1, 1, 1, 1, 1, 1, 1, 1, 1, 1, 1, 1, 1, 1, 1, 1, 1, 1, 1, 1, 1, 1, 1, 1, 1, 1, 1, 1, 1, 1, 1])
_uv = me_cylinder.uv_layers.new(name='UVMap')
_uv.uv.foreach_set('vector', [0.09375, 0.844, 0.125, 0.844, 0.125, 0.844, 0.09375, 0.844, 0.49, 0.25, 0.4854, 0.2032, 0.4854, 0.2032, 0.49, 0.25, 0.9062, 0.844, 0.9375, 0.844, 0.9375, 0.844, 0.9062, 0.844, 0.0625, 0.844, 0.09375, 0.844, 0.09375, 0.844, 0.0625, 0.844, 0.875, 0.844, 0.9062, 0.844, 0.9062, 0.844, 0.875, 0.844, 0.01461, 0.2968, 0.02827, 0.3418, 0.02827, 0.3418, 0.01461, 0.2968, 0.03125, 0.844, 0.0625, 0.844, 0.0625, 0.844, 0.03125, 0.844, 0.8438, 0.844, 0.875, 0.844, 0.875, 0.844, 0.8438, 0.844, 0.25, 0.01, 0.2032, 0.01461, 0.2032, 0.01461, 0.25, 0.01, 0.0, 0.844, 0.03125, 0.844, 0.03125, 0.844, 0.0, 0.844, 0.4854, 0.2968, 0.49, 0.25, 0.49, 0.25, 0.4854, 0.2968, 0.8125, 0.844, 0.8438, 0.844, 0.8438, 0.844, 0.8125, 0.844, 0.7812, 0.844, 0.8125, 0.844, 0.8125, 0.844, 0.7812, 0.844, 0.01, 0.25, 0.01461, 0.2968, 0.01461, 0.2968, 0.01, 0.25, 0.75, 0.844, 0.7812, 0.844, 0.7812, 0.844, 0.75, 0.844, 0.2968, 0.01461, 0.25, 0.01, 0.25, 0.01, 0.2968, 0.01461, 0.4717, 0.3418, 0.4854, 0.2968, 0.4854, 0.2968, 0.4717, 0.3418, 0.7188, 0.844, 0.75, 0.844, 0.75, 0.844, 0.7188, 0.844, 0.6875, 0.844, 0.7188, 0.844, 0.7188, 0.844, 0.6875, 0.844, 0.01461, 0.2032, 0.01, 0.25, 0.01, 0.25, 0.01461, 0.2032, 0.6562, 0.844, 0.6875, 0.844, 0.6875, 0.844, 0.6562, 0.844, 0.3418, 0.02827, 0.2968, 0.01461, 0.2968, 0.01461, 0.3418, 0.02827, 0.4496, 0.3833, 0.4717, 0.3418, 0.4717, 0.3418, 0.4496, 0.3833, 0.625, 0.844, 0.6562, 0.844, 0.6562, 0.844, 0.625, 0.844, 0.2032, 0.4854, 0.25, 0.49, 0.25, 0.49, 0.2032, 0.4854, 0.5938, 0.844, 0.625, 0.844, 0.625, 0.844, 0.5938, 0.844, 0.02827, 0.1582, 0.01461, 0.2032, 0.01461, 0.2032, 0.02827, 0.1582, 0.5625, 0.844, 0.5938, 0.844, 0.5938, 0.844, 0.5625, 0.844, 0.3833, 0.05045, 0.3418, 0.02827, 0.3418, 0.02827, 0.3833, 0.05045, 0.4197, 0.4197, 0.4496, 0.3833, 0.4496, 0.3833, 0.4197, 0.4197, 0.2889, 0.4458, 0.25, 0.4496, 0.2111, 0.4458, 0.1736, 0.4344, 0.1391, 0.416, 0.1089, 0.3911, 0.08405, 0.3609, 0.0656, 0.3264, 0.05424, 0.2889, 0.05041, 0.25, 0.05424, 0.2111, 0.0656, 0.1736, 0.08405, 0.1391, 0.1089, 0.1089, 0.1391, 0.08405, 0.1736, 0.0656, 0.2111, 0.05424, 0.25, 0.05041, 0.2889, 0.05424, 0.3264, 0.0656, 0.3609, 0.08405, 0.3911, 0.1089, 0.416, 0.1391, 0.4344, 0.1736, 0.4458, 0.2111, 0.4496, 0.25, 0.4458, 0.2889, 0.4344, 0.3264, 0.416, 0.3609, 0.3911, 0.3911, 0.3609, 0.416, 0.3264, 0.4344, 0.5312, 0.844, 0.5625, 0.844, 0.5625, 0.844, 0.5312, 0.844, 0.1582, 0.4717, 0.2032, 0.4854, 0.2032, 0.4854, 0.1582, 0.4717, 0.75, 0.49, 0.7968, 0.4854, 0.8418, 0.4717, 0.8833, 0.4496, 0.9197, 0.4197, 0.9496, 0.3833, 0.9717, 0.3418, 0.9854, 0.2968, 0.99, 0.25, 0.9854, 0.2032, 0.9717, 0.1582, 0.9496, 0.1167, 0.9197, 0.08029, 0.8833, 0.05045, 0.8418, 0.02827, 0.7968, 0.01461, 0.75, 0.01, 0.7032, 0.01461, 0.6582, 0.02827, 0.6167, 0.05045, 0.5803, 0.08029, 0.5504, 0.1167, 0.5283, 0.1582, 0.5146, 0.2032, 0.51, 0.25, 0.5146, 0.2968, 0.5283, 0.3418, 0.5504, 0.3833, 0.5803, 0.4197, 0.6167, 0.4496, 0.6582, 0.4717, 0.7032, 0.4854, 0.03125, 0.5, 0.03125, 0.844, 0.0, 0.844, 0.0, 0.5, 0.0625, 0.5, 0.0625, 0.844, 0.03125, 0.844, 0.03125, 0.5, 0.09375, 0.5, 0.09375, 0.844, 0.0625, 0.844, 0.0625, 0.5, 0.125, 0.5, 0.125, 0.844, 0.09375, 0.844, 0.09375, 0.5, 0.1562, 0.5, 0.1562, 0.844, 0.125, 0.844, 0.125, 0.5, 0.1875, 0.5, 0.1875, 0.844, 0.1562, 0.844, 0.1562, 0.5, 0.2188, 0.5, 0.2188, 0.844, 0.1875, 0.844, 0.1875, 0.5, 0.25, 0.5, 0.25, 0.844, 0.2188, 0.844, 0.2188, 0.5, 0.2812, 0.5, 0.2812, 0.844, 0.25, 0.844, 0.25, 0.5, 0.3125, 0.5, 0.3125, 0.844, 0.2812, 0.844, 0.2812, 0.5, 0.3438, 0.5, 0.3438, 0.844, 0.3125, 0.844, 0.3125, 0.5, 0.375, 0.5, 0.375, 0.844, 0.3438, 0.844, 0.3438, 0.5, 0.4062, 0.5, 0.4062, 0.844, 0.375, 0.844, 0.375, 0.5, 0.4375, 0.5, 0.4375, 0.844, 0.4062, 0.844, 0.4062, 0.5, 0.4688, 0.5, 0.4688, 0.844, 0.4375, 0.844, 0.4375, 0.5, 0.5, 0.5, 0.5, 0.844, 0.4688, 0.844, 0.4688, 0.5, 0.5312, 0.5, 0.5312, 0.844, 0.5, 0.844, 0.5, 0.5, 0.5625, 0.5, 0.5625, 0.844, 0.5312, 0.844, 0.5312, 0.5, 0.5938, 0.5, 0.5938, 0.844, 0.5625, 0.844, 0.5625, 0.5, 0.625, 0.5, 0.625, 0.844, 0.5938, 0.844, 0.5938, 0.5, 0.6562, 0.5, 0.6562, 0.844, 0.625, 0.844, 0.625, 0.5, 0.6875, 0.5, 0.6875, 0.844, 0.6562, 0.844, 0.6562, 0.5, 0.7188, 0.5, 0.7188, 0.844, 0.6875, 0.844, 0.6875, 0.5, 0.75, 0.5, 0.75, 0.844, 0.7188, 0.844, 0.7188, 0.5, 0.7812, 0.5, 0.7812, 0.844, 0.75, 0.844, 0.75, 0.5, 0.8125, 0.5, 0.8125, 0.844, 0.7812, 0.844, 0.7812, 0.5, 0.8438, 0.5, 0.8438, 0.844, 0.8125, 0.844, 0.8125, 0.5, 0.875, 0.5, 0.875, 0.844, 0.8438, 0.844, 0.8438, 0.5, 0.9062, 0.5, 0.9062, 0.844, 0.875, 0.844, 0.875, 0.5, 0.9375, 0.5, 0.9375, 0.844, 0.9062, 0.844, 0.9062, 0.5, 0.9688, 0.5, 0.9688, 0.844, 0.9375, 0.844, 0.9375, 0.5, 1.0, 0.5, 1.0, 0.844, 0.9688, 0.844, 0.9688, 0.5, 0.25, 0.4522, 0.2895, 0.4483, 0.2968, 0.4854, 0.25, 0.49, 0.2895, 0.4483, 0.3274, 0.4368, 0.3418, 0.4717, 0.2968, 0.4854, 0.3274, 0.4368, 0.3624, 0.4181, 0.3833, 0.4496, 0.3418, 0.4717, 0.3624, 0.4181, 0.393, 0.393, 0.4197, 0.4197, 0.3833, 0.4496, 0.393, 0.393, 0.4181, 0.3624, 0.4496, 0.3833, 0.4197, 0.4197, 0.4181, 0.3624, 0.4368, 0.3274, 0.4717, 0.3418, 0.4496, 0.3833, 0.4368, 0.3274, 0.4483, 0.2895, 0.4854, 0.2968, 0.4717, 0.3418, 0.4483, 0.2895, 0.4522, 0.25, 0.49, 0.25, 0.4854, 0.2968, 0.4522, 0.25, 0.4483, 0.2105, 0.4854, 0.2032, 0.49, 0.25, 0.4483, 0.2105, 0.4368, 0.1726, 0.4717, 0.1582, 0.4854, 0.2032, 0.4368, 0.1726, 0.4181, 0.1376, 0.4496, 0.1167, 0.4717, 0.1582, 0.4181, 0.1376, 0.393, 0.107, 0.4197, 0.08029, 0.4496, 0.1167, 0.393, 0.107, 0.3624, 0.08185, 0.3833, 0.05045, 0.4197, 0.08029, 0.3624, 0.08185, 0.3274, 0.06317, 0.3418, 0.02827, 0.3833, 0.05045, 0.3274, 0.06317, 0.2895, 0.05166, 0.2968, 0.01461, 0.3418, 0.02827, 0.2895, 0.05166, 0.25, 0.04777, 0.25, 0.01, 0.2968, 0.01461, 0.25, 0.04777, 0.2105, 0.05166, 0.2032, 0.01461, 0.25, 0.01, 0.2105, 0.05166, 0.1726, 0.06317, 0.1582, 0.02827, 0.2032, 0.01461, 0.1726, 0.06317, 0.1376, 0.08185, 0.1167, 0.05045, 0.1582, 0.02827, 0.1376, 0.08185, 0.107, 0.107, 0.08029, 0.08029, 0.1167, 0.05045, 0.107, 0.107, 0.08185, 0.1376, 0.05045, 0.1167, 0.08029, 0.08029, 0.08185, 0.1376, 0.06317, 0.1726, 0.02827, 0.1582, 0.05045, 0.1167, 0.06317, 0.1726, 0.05166, 0.2105, 0.01461, 0.2032, 0.02827, 0.1582, 0.05166, 0.2105, 0.04777, 0.25, 0.01, 0.25, 0.01461, 0.2032, 0.04777, 0.25, 0.05166, 0.2895, 0.01461, 0.2968, 0.01, 0.25, 0.05166, 0.2895, 0.06317, 0.3274, 0.02827, 0.3418, 0.01461, 0.2968, 0.06317, 0.3274, 0.08185, 0.3624, 0.05045, 0.3833, 0.02827, 0.3418, 0.08185, 0.3624, 0.107, 0.393, 0.08029, 0.4197, 0.05045, 0.3833, 0.107, 0.393, 0.1376, 0.4181, 0.1167, 0.4496, 0.08029, 0.4197, 0.1376, 0.4181, 0.1726, 0.4368, 0.1582, 0.4717, 0.1167, 0.4496, 0.1726, 0.4368, 0.2105, 0.4483, 0.2032, 0.4854, 0.1582, 0.4717, 0.2105, 0.4483, 0.25, 0.4522, 0.25, 0.49, 0.2032, 0.4854, 0.25, 0.4496, 0.2889, 0.4458, 0.2895, 0.4483, 0.25, 0.4522, 0.2889, 0.4458, 0.3264, 0.4344, 0.3274, 0.4368, 0.2895, 0.4483, 0.3264, 0.4344, 0.3609, 0.416, 0.3624, 0.4181, 0.3274, 0.4368, 0.3609, 0.416, 0.3911, 0.3911, 0.393, 0.393, 0.3624, 0.4181, 0.3911, 0.3911, 0.416, 0.3609, 0.4181, 0.3624, 0.393, 0.393, 0.416, 0.3609, 0.4344, 0.3264, 0.4368, 0.3274, 0.4181, 0.3624, 0.4344, 0.3264, 0.4458, 0.2889, 0.4483, 0.2895, 0.4368, 0.3274, 0.4458, 0.2889, 0.4496, 0.25, 0.4522, 0.25, 0.4483, 0.2895, 0.4496, 0.25, 0.4458, 0.2111, 0.4483, 0.2105, 0.4522, 0.25, 0.4458, 0.2111, 0.4344, 0.1736, 0.4368, 0.1726, 0.4483, 0.2105, 0.4344, 0.1736, 0.416, 0.1391, 0.4181, 0.1376, 0.4368, 0.1726, 0.416, 0.1391, 0.3911, 0.1089, 0.393, 0.107, 0.4181, 0.1376, 0.3911, 0.1089, 0.3609, 0.08405, 0.3624, 0.08185, 0.393, 0.107, 0.3609, 0.08405, 0.3264, 0.0656, 0.3274, 0.06317, 0.3624, 0.08185, 0.3264, 0.0656, 0.2889, 0.05424, 0.2895, 0.05166, 0.3274, 0.06317, 0.2889, 0.05424, 0.25, 0.05041, 0.25, 0.04777, 0.2895, 0.05166, 0.25, 0.05041, 0.2111, 0.05424, 0.2105, 0.05166, 0.25, 0.04777, 0.2111, 0.05424, 0.1736, 0.0656, 0.1726, 0.06317, 0.2105, 0.05166, 0.1736, 0.0656, 0.1391, 0.08405, 0.1376, 0.08185, 0.1726, 0.06317, 0.1391, 0.08405, 0.1089, 0.1089, 0.107, 0.107, 0.1376, 0.08185, 0.1089, 0.1089, 0.08405, 0.1391, 0.08185, 0.1376, 0.107, 0.107, 0.08405, 0.1391, 0.0656, 0.1736, 0.06317, 0.1726, 0.08185, 0.1376, 0.0656, 0.1736, 0.05424, 0.2111, 0.05166, 0.2105, 0.06317, 0.1726, 0.05424, 0.2111, 0.05041, 0.25, 0.04777, 0.25, 0.05166, 0.2105, 0.05041, 0.25, 0.05424, 0.2889, 0.05166, 0.2895, 0.04777, 0.25, 0.05424, 0.2889, 0.0656, 0.3264, 0.06317, 0.3274, 0.05166, 0.2895, 0.0656, 0.3264, 0.08405, 0.3609, 0.08185, 0.3624, 0.06317, 0.3274, 0.08405, 0.3609, 0.1089, 0.3911, 0.107, 0.393, 0.08185, 0.3624, 0.1089, 0.3911, 0.1391, 0.416, 0.1376, 0.4181, 0.107, 0.393, 0.1391, 0.416, 0.1736, 0.4344, 0.1726, 0.4368, 0.1376, 0.4181, 0.1736, 0.4344, 0.2111, 0.4458, 0.2105, 0.4483, 0.1726, 0.4368, 0.2111, 0.4458, 0.25, 0.4496, 0.25, 0.4522, 0.2105, 0.4483, 0.5, 0.844, 0.5312, 0.844, 0.5312, 0.844, 0.5, 0.844, 0.05045, 0.1167, 0.02827, 0.1582, 0.02827, 0.1582, 0.05045, 0.1167, 0.4688, 0.844, 0.5, 0.844, 0.5, 0.844, 0.4688, 0.844, 0.4197, 0.08029, 0.3833, 0.05045, 0.3833, 0.05045, 0.4197, 0.08029, 0.4375, 0.844, 0.4688, 0.844, 0.4688, 0.844, 0.4375, 0.844, 0.3833, 0.4496, 0.4197, 0.4197, 0.4197, 0.4197, 0.3833, 0.4496, 0.1167, 0.4496, 0.1582, 0.4717, 0.1582, 0.4717, 0.1167, 0.4496, 0.4062, 0.844, 0.4375, 0.844, 0.4375, 0.844, 0.4062, 0.844, 0.08029, 0.08029, 0.05045, 0.1167, 0.05045, 0.1167, 0.08029, 0.08029, 0.375, 0.844, 0.4062, 0.844, 0.4062, 0.844, 0.375, 0.844, 0.4496, 0.1167, 0.4197, 0.08029, 0.4197, 0.08029, 0.4496, 0.1167, 0.3438, 0.844, 0.375, 0.844, 0.375, 0.844, 0.3438, 0.844, 0.3418, 0.4717, 0.3833, 0.4496, 0.3833, 0.4496, 0.3418, 0.4717, 0.08029, 0.4197, 0.1167, 0.4496, 0.1167, 0.4496, 0.08029, 0.4197, 0.3125, 0.844, 0.3438, 0.844, 0.3438, 0.844, 0.3125, 0.844, 0.1167, 0.05045, 0.08029, 0.08029, 0.08029, 0.08029, 0.1167, 0.05045, 0.2812, 0.844, 0.3125, 0.844, 0.3125, 0.844, 0.2812, 0.844, 0.4717, 0.1582, 0.4496, 0.1167, 0.4496, 0.1167, 0.4717, 0.1582, 0.25, 0.844, 0.2812, 0.844, 0.2812, 0.844, 0.25, 0.844, 0.2968, 0.4854, 0.3418, 0.4717, 0.3418, 0.4717, 0.2968, 0.4854, 0.05045, 0.3833, 0.08029, 0.4197, 0.08029, 0.4197, 0.05045, 0.3833, 0.2188, 0.844, 0.25, 0.844, 0.25, 0.844, 0.2188, 0.844, 0.1582, 0.02827, 0.1167, 0.05045, 0.1167, 0.05045, 0.1582, 0.02827, 0.1875, 0.844, 0.2188, 0.844, 0.2188, 0.844, 0.1875, 0.844, 0.4854, 0.2032, 0.4717, 0.1582, 0.4717, 0.1582, 0.4854, 0.2032, 0.1562, 0.844, 0.1875, 0.844, 0.1875, 0.844, 0.1562, 0.844, 0.9688, 0.844, 1.0, 0.844, 1.0, 0.844, 0.9688, 0.844, 0.02827, 0.3418, 0.05045, 0.3833, 0.05045, 0.3833, 0.02827, 0.3418, 0.25, 0.49, 0.2968, 0.4854, 0.2968, 0.4854, 0.25, 0.49, 0.125, 0.844, 0.1562, 0.844, 0.1562, 0.844, 0.125, 0.844, 0.9375, 0.844, 0.9688, 0.844, 0.9688, 0.844, 0.9375, 0.844, 0.2032, 0.01461, 0.1582, 0.02827, 0.1582, 0.02827, 0.2032, 0.01461, 0.09375, 0.844, 0.125, 0.844, 0.125, 0.844, 0.09375, 0.844, 0.9062, 0.844, 0.9375, 0.844, 0.9375, 0.844, 0.9062, 0.844, 0.3833, 0.05045, 0.3418, 0.02827, 0.3418, 0.02827, 0.3833, 0.05045, 0.0625, 0.844, 0.09375, 0.844, 0.09375, 0.844, 0.0625, 0.844, 0.875, 0.844, 0.9062, 0.844, 0.9062, 0.844, 0.875, 0.844, 0.4197, 0.08029, 0.3833, 0.05045, 0.3833, 0.05045, 0.4197, 0.08029, 0.03125, 0.844, 0.0625, 0.844, 0.0625, 0.844, 0.03125, 0.844, 0.8438, 0.844, 0.875, 0.844, 0.875, 0.844, 0.8438, 0.844, 0.4496, 0.1167, 0.4197, 0.08029, 0.4197, 0.08029, 0.4496, 0.1167, 0.0, 0.844, 0.03125, 0.844, 0.03125, 0.844, 0.0, 0.844, 0.8125, 0.844, 0.8438, 0.844, 0.8438, 0.844, 0.8125, 0.844, 0.4717, 0.1582, 0.4496, 0.1167, 0.4496, 0.1167, 0.4717, 0.1582, 0.7812, 0.844, 0.8125, 0.844, 0.8125, 0.844, 0.7812, 0.844, 0.4854, 0.2032, 0.4717, 0.1582, 0.4717, 0.1582, 0.4854, 0.2032, 0.75, 0.844, 0.7812, 0.844, 0.7812, 0.844, 0.75, 0.844, 0.49, 0.25, 0.4854, 0.2032, 0.4854, 0.2032, 0.49, 0.25, 0.7188, 0.844, 0.75, 0.844, 0.75, 0.844, 0.7188, 0.844, 0.4854, 0.2968, 0.49, 0.25, 0.49, 0.25, 0.4854, 0.2968, 0.6875, 0.844, 0.7188, 0.844, 0.7188, 0.844, 0.6875, 0.844, 0.4717, 0.3418, 0.4854, 0.2968, 0.4854, 0.2968, 0.4717, 0.3418, 0.6562, 0.844, 0.6875, 0.844, 0.6875, 0.844, 0.6562, 0.844, 0.4496, 0.3833, 0.4717, 0.3418, 0.4717, 0.3418, 0.4496, 0.3833, 0.2032, 0.4854, 0.25, 0.49, 0.25, 0.49, 0.2032, 0.4854, 0.625, 0.844, 0.6562, 0.844, 0.6562, 0.844, 0.625, 0.844, 0.4197, 0.4197, 0.4496, 0.3833, 0.4496, 0.3833, 0.4197, 0.4197, 0.1582, 0.4717, 0.2032, 0.4854, 0.2032, 0.4854, 0.1582, 0.4717, 0.5938, 0.844, 0.625, 0.844, 0.625, 0.844, 0.5938, 0.844, 0.3833, 0.4496, 0.4197, 0.4197, 0.4197, 0.4197, 0.3833, 0.4496, 0.1167, 0.4496, 0.1582, 0.4717, 0.1582, 0.4717, 0.1167, 0.4496, 0.5625, 0.844, 0.5938, 0.844, 0.5938, 0.844, 0.5625, 0.844, 0.3418, 0.4717, 0.3833, 0.4496, 0.3833, 0.4496, 0.3418, 0.4717, 0.08029, 0.4197, 0.1167, 0.4496, 0.1167, 0.4496, 0.08029, 0.4197, 0.5312, 0.844, 0.5625, 0.844, 0.5625, 0.844, 0.5312, 0.844, 0.2968, 0.4854, 0.3418, 0.4717, 0.3418, 0.4717, 0.2968, 0.4854, 0.05045, 0.3833, 0.08029, 0.4197, 0.08029, 0.4197, 0.05045, 0.3833, 0.5, 0.844, 0.5312, 0.844, 0.5312, 0.844, 0.5, 0.844, 0.02827, 0.3418, 0.05045, 0.3833, 0.05045, 0.3833, 0.02827, 0.3418, 0.4688, 0.844, 0.5, 0.844, 0.5, 0.844, 0.4688, 0.844, 0.25, 0.49, 0.2968, 0.4854, 0.2968, 0.4854, 0.25, 0.49, 0.01461, 0.2968, 0.02827, 0.3418, 0.02827, 0.3418, 0.01461, 0.2968, 0.4375, 0.844, 0.4688, 0.844, 0.4688, 0.844, 0.4375, 0.844, 0.01, 0.25, 0.01461, 0.2968, 0.01461, 0.2968, 0.01, 0.25, 0.4062, 0.844, 0.4375, 0.844, 0.4375, 0.844, 0.4062, 0.844, 0.01461, 0.2032, 0.01, 0.25, 0.01, 0.25, 0.01461, 0.2032, 0.375, 0.844, 0.4062, 0.844, 0.4062, 0.844, 0.375, 0.844, 0.02827, 0.1582, 0.01461, 0.2032, 0.01461, 0.2032, 0.02827, 0.1582, 0.3438, 0.844, 0.375, 0.844, 0.375, 0.844, 0.3438, 0.844, 0.05045, 0.1167, 0.02827, 0.1582, 0.02827, 0.1582, 0.05045, 0.1167, 0.3125, 0.844, 0.3438, 0.844, 0.3438, 0.844, 0.3125, 0.844, 0.08029, 0.08029, 0.05045, 0.1167, 0.05045, 0.1167, 0.08029, 0.08029, 0.2812, 0.844, 0.3125, 0.844, 0.3125, 0.844, 0.2812, 0.844, 0.1167, 0.05045, 0.08029, 0.08029, 0.08029, 0.08029, 0.1167, 0.05045, 0.25, 0.844, 0.2812, 0.844, 0.2812, 0.844, 0.25, 0.844, 0.1582, 0.02827, 0.1167, 0.05045, 0.1167, 0.05045, 0.1582, 0.02827, 0.2188, 0.844, 0.25, 0.844, 0.25, 0.844, 0.2188, 0.844, 0.2032, 0.01461, 0.1582, 0.02827, 0.1582, 0.02827, 0.2032, 0.01461, 0.1875, 0.844, 0.2188, 0.844, 0.2188, 0.844, 0.1875, 0.844, 0.25, 0.01, 0.2032, 0.01461, 0.2032, 0.01461, 0.25, 0.01, 0.1562, 0.844, 0.1875, 0.844, 0.1875, 0.844, 0.1562, 0.844, 0.9688, 0.844, 1.0, 0.844, 1.0, 0.844, 0.9688, 0.844, 0.2968, 0.01461, 0.25, 0.01, 0.25, 0.01, 0.2968, 0.01461, 0.125, 0.844, 0.1562, 0.844, 0.1562, 0.844, 0.125, 0.844, 0.9375, 0.844, 0.9688, 0.844, 0.9688, 0.844, 0.9375, 0.844, 0.3418, 0.02827, 0.2968, 0.01461, 0.2968, 0.01461, 0.3418, 0.02827, 1.0, 0.922, 1.0, 1.0, 0.9688, 1.0, 0.9688, 0.922, 0.9688, 0.922, 0.9688, 1.0, 0.9375, 1.0, 0.9375, 0.922, 0.9375, 0.922, 0.9375, 1.0, 0.9062, 1.0, 0.9062, 0.922, 0.9062, 0.922, 0.9062, 1.0, 0.875, 1.0, 0.875, 0.922, 0.875, 0.922, 0.875, 1.0, 0.8438, 1.0, 0.8438, 0.922, 0.8438, 0.922, 0.8438, 1.0, 0.8125, 1.0, 0.8125, 0.922, 0.8125, 0.922, 0.8125, 1.0, 0.7812, 1.0, 0.7812, 0.922, 0.7812, 0.922, 0.7812, 1.0, 0.75, 1.0, 0.75, 0.922, 0.75, 0.922, 0.75, 1.0, 0.7188, 1.0, 0.7188, 0.922, 0.7188, 0.922, 0.7188, 1.0, 0.6875, 1.0, 0.6875, 0.922, 0.6875, 0.922, 0.6875, 1.0, 0.6562, 1.0, 0.6562, 0.922, 0.6562, 0.922, 0.6562, 1.0, 0.625, 1.0, 0.625, 0.922, 0.625, 0.922, 0.625, 1.0, 0.5938, 1.0, 0.5938, 0.922, 0.5938, 0.922, 0.5938, 1.0, 0.5625, 1.0, 0.5625, 0.922, 0.5625, 0.922, 0.5625, 1.0, 0.5312, 1.0, 0.5312, 0.922, 0.5312, 0.922, 0.5312, 1.0, 0.5, 1.0, 0.5, 0.922, 0.5, 0.922, 0.5, 1.0, 0.4688, 1.0, 0.4688, 0.922, 0.4688, 0.922, 0.4688, 1.0, 0.4375, 1.0, 0.4375, 0.922, 0.4375, 0.922, 0.4375, 1.0, 0.4062, 1.0, 0.4062, 0.922, 0.4062, 0.922, 0.4062, 1.0, 0.375, 1.0, 0.375, 0.922, 0.375, 0.922, 0.375, 1.0, 0.3438, 1.0, 0.3438, 0.922, 0.3438, 0.922, 0.3438, 1.0, 0.3125, 1.0, 0.3125, 0.922, 0.3125, 0.922, 0.3125, 1.0, 0.2812, 1.0, 0.2812, 0.922, 0.2812, 0.922, 0.2812, 1.0, 0.25, 1.0, 0.25, 0.922, 0.25, 0.922, 0.25, 1.0, 0.2188, 1.0, 0.2188, 0.922, 0.2188, 0.922, 0.2188, 1.0, 0.1875, 1.0, 0.1875, 0.922, 0.1875, 0.922, 0.1875, 1.0, 0.1562, 1.0, 0.1562, 0.922, 0.1562, 0.922, 0.1562, 1.0, 0.125, 1.0, 0.125, 0.922, 0.125, 0.922, 0.125, 1.0, 0.09375, 1.0, 0.09375, 0.922, 0.09375, 0.922, 0.09375, 1.0, 0.0625, 1.0, 0.0625, 0.922, 0.0625, 0.922, 0.0625, 1.0, 0.03125, 1.0, 0.03125, 0.922, 0.03125, 0.922, 0.03125, 1.0, 0.0, 1.0, 0.0, 0.922, 0.03125, 0.844, 0.03125, 0.922, 0.0, 0.922, 0.0, 0.844, 0.0625, 0.844, 0.0625, 0.922, 0.03125, 0.922, 0.03125, 0.844, 0.09375, 0.844, 0.09375, 0.922, 0.0625, 0.922, 0.0625, 0.844, 0.125, 0.844, 0.125, 0.922, 0.09375, 0.922, 0.09375, 0.844, 0.1562, 0.844, 0.1562, 0.922, 0.125, 0.922, 0.125, 0.844, 0.1875, 0.844, 0.1875, 0.922, 0.1562, 0.922, 0.1562, 0.844, 0.2188, 0.844, 0.2188, 0.922, 0.1875, 0.922, 0.1875, 0.844, 0.25, 0.844, 0.25, 0.922, 0.2188, 0.922, 0.2188, 0.844, 0.2812, 0.844, 0.2812, 0.922, 0.25, 0.922, 0.25, 0.844, 0.3125, 0.844, 0.3125, 0.922, 0.2812, 0.922, 0.2812, 0.844, 0.3438, 0.844, 0.3438, 0.922, 0.3125, 0.922, 0.3125, 0.844, 0.375, 0.844, 0.375, 0.922, 0.3438, 0.922, 0.3438, 0.844, 0.4062, 0.844, 0.4062, 0.922, 0.375, 0.922, 0.375, 0.844, 0.4375, 0.844, 0.4375, 0.922, 0.4062, 0.922, 0.4062, 0.844, 0.4688, 0.844, 0.4688, 0.922, 0.4375, 0.922, 0.4375, 0.844, 0.5, 0.844, 0.5, 0.922, 0.4688, 0.922, 0.4688, 0.844, 0.5312, 0.844, 0.5312, 0.922, 0.5, 0.922, 0.5, 0.844, 0.5625, 0.844, 0.5625, 0.922, 0.5312, 0.922, 0.5312, 0.844, 0.5938, 0.844, 0.5938, 0.922, 0.5625, 0.922, 0.5625, 0.844, 0.625, 0.844, 0.625, 0.922, 0.5938, 0.922, 0.5938, 0.844, 0.6562, 0.844, 0.6562, 0.922, 0.625, 0.922, 0.625, 0.844, 0.6875, 0.844, 0.6875, 0.922, 0.6562, 0.922, 0.6562, 0.844, 0.7188, 0.844, 0.7188, 0.922, 0.6875, 0.922, 0.6875, 0.844, 0.75, 0.844, 0.75, 0.922, 0.7188, 0.922, 0.7188, 0.844, 0.7812, 0.844, 0.7812, 0.922, 0.75, 0.922, 0.75, 0.844, 0.8125, 0.844, 0.8125, 0.922, 0.7812, 0.922, 0.7812, 0.844, 0.8438, 0.844, 0.8438, 0.922, 0.8125, 0.922, 0.8125, 0.844, 0.875, 0.844, 0.875, 0.922, 0.8438, 0.922, 0.8438, 0.844, 0.9062, 0.844, 0.9062, 0.922, 0.875, 0.922, 0.875, 0.844, 0.9375, 0.844, 0.9375, 0.922, 0.9062, 0.922, 0.9062, 0.844, 0.9688, 0.844, 0.9688, 0.922, 0.9375, 0.922, 0.9375, 0.844, 1.0, 0.844, 1.0, 0.922, 0.9688, 0.922, 0.9688, 0.844, 0.2889, 0.4458, 0.25, 0.4496, 0.2111, 0.4458, 0.1736, 0.4344, 0.1391, 0.416, 0.1089, 0.3911, 0.08405, 0.3609, 0.0656, 0.3264, 0.05424, 0.2889, 0.05041, 0.25, 0.05424, 0.2111, 0.0656, 0.1736, 0.08405, 0.1391, 0.1089, 0.1089, 0.1391, 0.08405, 0.1736, 0.0656, 0.2111, 0.05424, 0.25, 0.05041, 0.2889, 0.05424, 0.3264, 0.0656, 0.3609, 0.08405, 0.3911, 0.1089, 0.416, 0.1391, 0.4344, 0.1736, 0.4458, 0.2111, 0.4496, 0.25, 0.4458, 0.2889, 0.4344, 0.3264, 0.416, 0.3609, 0.3911, 0.3911, 0.3609, 0.416, 0.3264, 0.4344, 0.5, 0.8842, 1.0, 0.8842, 1.0, 1.0, 0.5, 1.0, 0.5, 0.0, 1.0, 0.0, 1.0, 0.3333, 0.5, 0.3333, 0.5, 0.5839, 1.0, 0.5839, 1.0, 0.6667, 0.5, 0.6667, 0.0, 0.5839, 0.5, 0.5839, 0.5, 0.6667, 0.0, 0.6667, 0.0, 0.0, 0.5, 0.0, 0.5, 0.3333, 0.0, 0.3333, 0.0, 0.8842, 0.5, 0.8842, 0.5, 1.0, 0.0, 1.0, 0.0, 0.3333, 0.5, 0.3333, 0.5, 0.4172, 0.0, 0.4172, 0.0, 0.4172, 0.5, 0.4172, 0.5, 0.5006, 0.0, 0.5006, 0.0, 0.5006, 0.5, 0.5006, 0.5, 0.5839, 0.0, 0.5839, 0.5, 0.3333, 1.0, 0.3333, 1.0, 0.4172, 0.5, 0.4172, 0.5, 0.4172, 1.0, 0.4172, 1.0, 0.5006, 0.5, 0.5006, 0.5, 0.5006, 1.0, 0.5006, 1.0, 0.5839, 0.5, 0.5839, 0.0, 0.6667, 0.5, 0.6667, 0.5, 0.7731, 0.0, 0.7731, 0.0, 0.7731, 0.5, 0.7731, 0.5, 0.8842, 0.0, 0.8842, 0.5, 0.6667, 1.0, 0.6667, 1.0, 0.7731, 0.5, 0.7731, 0.5, 0.7731, 1.0, 0.7731, 1.0, 0.8842, 0.5, 0.8842, 0.5, 0.8842, 1.0, 0.8842, 1.0, 1.0, 0.5, 1.0, 0.5, 0.0, 1.0, 0.0, 1.0, 0.3333, 0.5, 0.3333, 0.5, 0.5839, 1.0, 0.5839, 1.0, 0.6667, 0.5, 0.6667, 0.0, 0.5839, 0.5, 0.5839, 0.5, 0.6667, 0.0, 0.6667, 0.0, 0.0, 0.5, 0.0, 0.5, 0.3333, 0.0, 0.3333, 0.0, 0.8842, 0.5, 0.8842, 0.5, 1.0, 0.0, 1.0, 0.0, 0.3333, 0.5, 0.3333, 0.5, 0.4172, 0.0, 0.4172, 0.0, 0.4172, 0.5, 0.4172, 0.5, 0.5006, 0.0, 0.5006, 0.0, 0.5006, 0.5, 0.5006, 0.5, 0.5839, 0.0, 0.5839, 0.5, 0.3333, 1.0, 0.3333, 1.0, 0.4172, 0.5, 0.4172, 0.5, 0.4172, 1.0, 0.4172, 1.0, 0.5006, 0.5, 0.5006, 0.5, 0.5006, 1.0, 0.5006, 1.0, 0.5839, 0.5, 0.5839, 0.0, 0.6667, 0.5, 0.6667, 0.5, 0.7731, 0.0, 0.7731, 0.0, 0.8286, 0.5, 0.8286, 0.5, 0.8842, 0.0, 0.8842, 0.5, 0.6667, 1.0, 0.6667, 1.0, 0.7731, 0.5, 0.7731, 0.5, 0.8286, 1.0, 0.8286, 1.0, 0.8842, 0.5, 0.8842, 0.5, 0.7731, 1.0, 0.7731, 1.0, 0.8286, 0.5, 0.8286, 0.0, 0.7731, 0.5, 0.7731, 0.5, 0.8286, 0.0, 0.8286, 0.5, 0.8842, 1.0, 0.8842, 1.0, 1.0, 0.5, 1.0, 0.5, 0.0, 1.0, 0.0, 1.0, 0.3333, 0.5, 0.3333, 0.5, 0.5839, 1.0, 0.5839, 1.0, 0.6667, 0.5, 0.6667, 0.0, 0.5839, 0.5, 0.5839, 0.5, 0.6667, 0.0, 0.6667, 0.0, 0.0, 0.5, 0.0, 0.5, 0.3333, 0.0, 0.3333, 0.0, 0.8842, 0.5, 0.8842, 0.5, 1.0, 0.0, 1.0, 0.0, 0.3333, 0.5, 0.3333, 0.5, 0.4172, 0.0, 0.4172, 0.0, 0.4172, 0.5, 0.4172, 0.5, 0.5006, 0.0, 0.5006, 0.0, 0.5006, 0.5, 0.5006, 0.5, 0.5839, 0.0, 0.5839, 0.5, 0.3333, 1.0, 0.3333, 1.0, 0.4172, 0.5, 0.4172, 0.5, 0.4172, 1.0, 0.4172, 1.0, 0.5006, 0.5, 0.5006, 0.5, 0.5006, 1.0, 0.5006, 1.0, 0.5839, 0.5, 0.5839, 0.0, 0.6667, 0.5, 0.6667, 0.5, 0.7731, 0.0, 0.7731, 0.0, 0.8286, 0.5, 0.8286, 0.5, 0.8842, 0.0, 0.8842, 0.5, 0.6667, 1.0, 0.6667, 1.0, 0.7731, 0.5, 0.7731, 0.5, 0.8286, 1.0, 0.8286, 1.0, 0.8842, 0.5, 0.8842, 0.5, 0.7731, 1.0, 0.7731, 1.0, 0.8286, 0.5, 0.8286, 0.0, 0.7731, 0.5, 0.7731, 0.5, 0.8286, 0.0, 0.8286, 0.5, 0.0, 0.0, 0.0, 0.0, 0.0, 0.5, 0.0, 1.0, 0.0, 0.5, 0.0, 0.5, 0.0, 1.0, 0.0, 0.5, 0.8842, 1.0, 0.8842, 1.0, 1.0, 0.5, 1.0, 0.5, 0.0, 1.0, 0.0, 1.0, 0.3333, 0.5, 0.3333, 0.5, 0.5839, 1.0, 0.5839, 1.0, 0.6667, 0.5, 0.6667, 0.0, 0.5839, 0.5, 0.5839, 0.5, 0.6667, 0.0, 0.6667, 0.0, 0.0, 0.5, 0.0, 0.5, 0.3333, 0.0, 0.3333, 0.0, 0.8842, 0.5, 0.8842, 0.5, 1.0, 0.0, 1.0, 0.0, 0.3333, 0.5, 0.3333, 0.5, 0.4172, 0.0, 0.4172, 0.0, 0.4172, 0.5, 0.4172, 0.5, 0.5006, 0.0, 0.5006, 0.0, 0.5006, 0.5, 0.5006, 0.5, 0.5839, 0.0, 0.5839, 0.5, 0.3333, 1.0, 0.3333, 1.0, 0.4172, 0.5, 0.4172, 0.5, 0.4172, 1.0, 0.4172, 1.0, 0.5006, 0.5, 0.5006, 0.5, 0.5006, 1.0, 0.5006, 1.0, 0.5839, 0.5, 0.5839, 0.0, 0.7199, 0.5, 0.7199, 0.5, 0.7731, 0.0, 0.7731, 0.0, 0.8286, 0.5, 0.8286, 0.5, 0.8842, 0.0, 0.8842, 0.5, 0.7199, 1.0, 0.7199, 1.0, 0.7731, 0.5, 0.7731, 0.5, 0.8286, 1.0, 0.8286, 1.0, 0.8842, 0.5, 0.8842, 0.5, 0.7731, 1.0, 0.7731, 1.0, 0.8286, 0.5, 0.8286, 0.0, 0.7731, 0.5, 0.7731, 0.5, 0.8286, 0.0, 0.8286, 0.5, 0.0, 0.0, 0.0, 0.0, 0.0, 0.5, 0.0, 1.0, 0.0, 0.5, 0.0, 0.5, 0.0, 1.0, 0.0, 0.5, 0.6667, 1.0, 0.6667, 1.0, 0.7199, 0.5, 0.7199, 0.0, 0.6667, 0.5, 0.6667, 0.5, 0.7199, 0.0, 0.7199])
me_cylinder.materials.append(mat_material_003)
me_cylinder.materials.append(mat_material_004)
me_cylinder.materials.append(mat_material_005)
me_cylinder.materials.append(mat_material_006)
me_cylinder.update()

# ---- objects
ob_cylinder = bpy.data.objects.new('Cylinder', me_cylinder)

# ---- transforms, parenting, visibility, modifiers, constraints
ob_cylinder.location = (0.0, 0.0, 1.008)
ob_cylinder.scale = (1.219, 1.276, 1.52)

# ---- collection membership
col_collection.objects.link(ob_cylinder)

# ---- scene / render settings (as saved in the file)
scene.frame_start = 1; scene.frame_end = 250; scene.frame_set(1)
scene.render.engine = 'BLENDER_EEVEE_NEXT'
scene.cycles.sampling_pattern = 'TABULATED_SOBOL'
scene.view_settings.view_transform = 'Standard'
bpy.context.view_layer.update()

# ---- added for rendering (the .blend has no active camera and no usable light): camera, sun
cam_auto = bpy.data.cameras.new('AutoCamera')
cam_auto.lens = 50.0
cam_auto.sensor_width = 36.0
cam_auto.clip_end = 1000.0
ob_auto_camera = bpy.data.objects.new('AutoCamera', cam_auto)
scene.collection.objects.link(ob_auto_camera)
ob_auto_camera.location = (15.1447, -17.2159, 14.6425)
ob_auto_camera.rotation_euler = (1.09748, -7.21219e-08, 0.694738)
scene.camera = ob_auto_camera
light_auto_sun = bpy.data.lights.new('AutoSun', 'SUN')
light_auto_sun.energy = 3.0
light_auto_sun.angle = 0.0523599
ob_auto_sun = bpy.data.objects.new('AutoSun', light_auto_sun)
scene.collection.objects.link(ob_auto_sun)
ob_auto_sun.rotation_euler = (0.872665, 0.174533, 0.523599)
bpy.context.view_layer.update()
